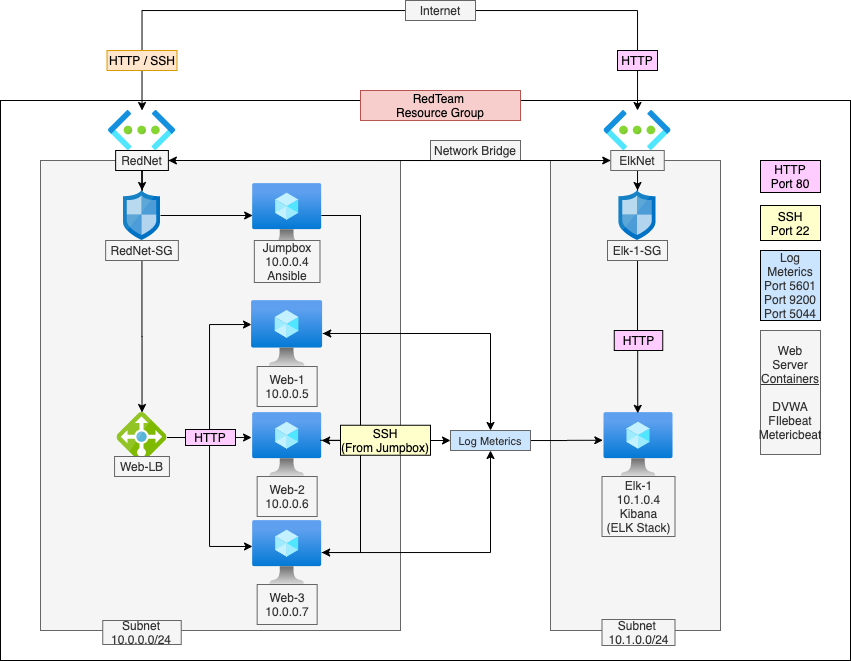

The diagram above was exported from draw.io. Its source (the exported page's mxGraphModel, read from the mxfile embedded in the PNG):
<mxGraphModel dx="818" dy="1633" grid="1" gridSize="10" guides="1" tooltips="1" connect="1" arrows="1" fold="1" page="1" pageScale="1" pageWidth="850" pageHeight="1100" math="0" shadow="0">
  <root>
    <mxCell id="0" />
    <mxCell id="1" parent="0" />
    <mxCell id="HfveRSdxoe4vFOV2yc5m-1" value="" style="rounded=0;whiteSpace=wrap;html=1;" vertex="1" parent="1">
      <mxGeometry x="250" y="-10" width="850" height="560" as="geometry" />
    </mxCell>
    <mxCell id="HfveRSdxoe4vFOV2yc5m-3" value="" style="aspect=fixed;html=1;points=[];align=center;image;fontSize=12;image=img/lib/azure2/networking/Virtual_Networks.svg;" vertex="1" parent="1">
      <mxGeometry x="358" width="67" height="40" as="geometry" />
    </mxCell>
    <mxCell id="HfveRSdxoe4vFOV2yc5m-4" value="" style="aspect=fixed;html=1;points=[];align=center;image;fontSize=12;image=img/lib/azure2/networking/Virtual_Networks.svg;" vertex="1" parent="1">
      <mxGeometry x="853.5" width="67" height="40" as="geometry" />
    </mxCell>
    <mxCell id="HfveRSdxoe4vFOV2yc5m-22" value="" style="rounded=0;whiteSpace=wrap;html=1;fillColor=#f5f5f5;strokeColor=#666666;fontColor=#333333;" vertex="1" parent="1">
      <mxGeometry x="290" y="50" width="360" height="470" as="geometry" />
    </mxCell>
    <mxCell id="HfveRSdxoe4vFOV2yc5m-23" style="edgeStyle=orthogonalEdgeStyle;rounded=0;orthogonalLoop=1;jettySize=auto;html=1;" edge="1" parent="1" source="HfveRSdxoe4vFOV2yc5m-16" target="HfveRSdxoe4vFOV2yc5m-5">
      <mxGeometry relative="1" as="geometry" />
    </mxCell>
    <mxCell id="HfveRSdxoe4vFOV2yc5m-16" value="RedNet" style="text;html=1;align=center;verticalAlign=middle;whiteSpace=wrap;rounded=0;arcSize=50;fillColor=#f5f5f5;fontColor=#333333;strokeColor=#000000;" vertex="1" parent="1">
      <mxGeometry x="365.13" y="40" width="52.75" height="20" as="geometry" />
    </mxCell>
    <mxCell id="HfveRSdxoe4vFOV2yc5m-38" style="edgeStyle=orthogonalEdgeStyle;rounded=0;orthogonalLoop=1;jettySize=auto;html=1;" edge="1" parent="1" source="HfveRSdxoe4vFOV2yc5m-5" target="HfveRSdxoe4vFOV2yc5m-12">
      <mxGeometry relative="1" as="geometry" />
    </mxCell>
    <mxCell id="HfveRSdxoe4vFOV2yc5m-5" value="" style="aspect=fixed;html=1;points=[];align=center;image;fontSize=12;image=img/lib/mscae/Network_Security_Groups_Classic.svg;" vertex="1" parent="1">
      <mxGeometry x="373" y="80" width="37" height="50" as="geometry" />
    </mxCell>
    <mxCell id="HfveRSdxoe4vFOV2yc5m-50" style="edgeStyle=orthogonalEdgeStyle;rounded=0;orthogonalLoop=1;jettySize=auto;html=1;" edge="1" parent="1" source="HfveRSdxoe4vFOV2yc5m-12" target="HfveRSdxoe4vFOV2yc5m-11">
      <mxGeometry relative="1" as="geometry">
        <Array as="points">
          <mxPoint x="610" y="105" />
          <mxPoint x="610" y="223" />
        </Array>
      </mxGeometry>
    </mxCell>
    <mxCell id="HfveRSdxoe4vFOV2yc5m-51" style="edgeStyle=orthogonalEdgeStyle;rounded=0;orthogonalLoop=1;jettySize=auto;html=1;" edge="1" parent="1" source="HfveRSdxoe4vFOV2yc5m-12" target="HfveRSdxoe4vFOV2yc5m-9">
      <mxGeometry relative="1" as="geometry">
        <Array as="points">
          <mxPoint x="610" y="105" />
          <mxPoint x="610" y="330" />
        </Array>
      </mxGeometry>
    </mxCell>
    <mxCell id="HfveRSdxoe4vFOV2yc5m-52" style="edgeStyle=orthogonalEdgeStyle;rounded=0;orthogonalLoop=1;jettySize=auto;html=1;" edge="1" parent="1" source="HfveRSdxoe4vFOV2yc5m-12" target="HfveRSdxoe4vFOV2yc5m-10">
      <mxGeometry relative="1" as="geometry">
        <Array as="points">
          <mxPoint x="610" y="105" />
          <mxPoint x="610" y="442" />
        </Array>
      </mxGeometry>
    </mxCell>
    <mxCell id="HfveRSdxoe4vFOV2yc5m-12" value="" style="aspect=fixed;html=1;points=[];align=center;image;fontSize=12;image=img/lib/azure2/compute/Virtual_Machine.svg;" vertex="1" parent="1">
      <mxGeometry x="502.15999999999997" y="73" width="69" height="64" as="geometry" />
    </mxCell>
    <mxCell id="HfveRSdxoe4vFOV2yc5m-37" style="edgeStyle=orthogonalEdgeStyle;rounded=0;orthogonalLoop=1;jettySize=auto;html=1;" edge="1" parent="1" source="HfveRSdxoe4vFOV2yc5m-25" target="HfveRSdxoe4vFOV2yc5m-7">
      <mxGeometry relative="1" as="geometry" />
    </mxCell>
    <mxCell id="HfveRSdxoe4vFOV2yc5m-25" value="RedNet-SG" style="text;html=1;strokeColor=#666666;fillColor=#f5f5f5;align=center;verticalAlign=middle;whiteSpace=wrap;rounded=0;fontColor=#333333;" vertex="1" parent="1">
      <mxGeometry x="355.13" y="130" width="72.74" height="20" as="geometry" />
    </mxCell>
    <mxCell id="HfveRSdxoe4vFOV2yc5m-27" value="Jumpbox&lt;br&gt;10.0.0.4&lt;br&gt;Ansible" style="text;html=1;strokeColor=#666666;fillColor=#f5f5f5;align=center;verticalAlign=middle;whiteSpace=wrap;rounded=0;fontColor=#333333;" vertex="1" parent="1">
      <mxGeometry x="503.83" y="130" width="65.66" height="42" as="geometry" />
    </mxCell>
    <mxCell id="HfveRSdxoe4vFOV2yc5m-64" style="edgeStyle=orthogonalEdgeStyle;rounded=0;orthogonalLoop=1;jettySize=auto;html=1;entryX=0.5;entryY=0;entryDx=0;entryDy=0;" edge="1" parent="1" source="HfveRSdxoe4vFOV2yc5m-11" target="HfveRSdxoe4vFOV2yc5m-79">
      <mxGeometry relative="1" as="geometry">
        <mxPoint x="710" y="330" as="targetPoint" />
        <Array as="points">
          <mxPoint x="740" y="223" />
        </Array>
      </mxGeometry>
    </mxCell>
    <mxCell id="HfveRSdxoe4vFOV2yc5m-11" value="" style="aspect=fixed;html=1;points=[];align=center;image;fontSize=12;image=img/lib/azure2/compute/Virtual_Machine.svg;" vertex="1" parent="1">
      <mxGeometry x="501.08000000000004" y="190" width="71.16" height="66" as="geometry" />
    </mxCell>
    <mxCell id="HfveRSdxoe4vFOV2yc5m-9" value="" style="aspect=fixed;html=1;points=[];align=center;image;fontSize=12;image=img/lib/azure2/compute/Virtual_Machine.svg;" vertex="1" parent="1">
      <mxGeometry x="502.15999999999997" y="302" width="69" height="64" as="geometry" />
    </mxCell>
    <mxCell id="HfveRSdxoe4vFOV2yc5m-65" style="edgeStyle=orthogonalEdgeStyle;rounded=0;orthogonalLoop=1;jettySize=auto;html=1;entryX=0.5;entryY=1;entryDx=0;entryDy=0;" edge="1" parent="1" source="HfveRSdxoe4vFOV2yc5m-10" target="HfveRSdxoe4vFOV2yc5m-79">
      <mxGeometry relative="1" as="geometry">
        <mxPoint x="710" y="330" as="targetPoint" />
        <Array as="points">
          <mxPoint x="740" y="442" />
        </Array>
      </mxGeometry>
    </mxCell>
    <mxCell id="HfveRSdxoe4vFOV2yc5m-10" value="" style="aspect=fixed;html=1;points=[];align=center;image;fontSize=12;image=img/lib/azure2/compute/Virtual_Machine.svg;" vertex="1" parent="1">
      <mxGeometry x="502.16" y="410" width="69" height="64" as="geometry" />
    </mxCell>
    <mxCell id="HfveRSdxoe4vFOV2yc5m-41" style="edgeStyle=orthogonalEdgeStyle;rounded=0;orthogonalLoop=1;jettySize=auto;html=1;entryX=-0.016;entryY=0.391;entryDx=0;entryDy=0;entryPerimeter=0;" edge="1" parent="1" source="HfveRSdxoe4vFOV2yc5m-7" target="HfveRSdxoe4vFOV2yc5m-9">
      <mxGeometry relative="1" as="geometry" />
    </mxCell>
    <mxCell id="HfveRSdxoe4vFOV2yc5m-42" style="edgeStyle=orthogonalEdgeStyle;rounded=0;orthogonalLoop=1;jettySize=auto;html=1;entryX=-0.001;entryY=0.364;entryDx=0;entryDy=0;entryPerimeter=0;" edge="1" parent="1" source="HfveRSdxoe4vFOV2yc5m-7" target="HfveRSdxoe4vFOV2yc5m-11">
      <mxGeometry relative="1" as="geometry">
        <Array as="points">
          <mxPoint x="459" y="327" />
          <mxPoint x="459" y="214" />
        </Array>
      </mxGeometry>
    </mxCell>
    <mxCell id="HfveRSdxoe4vFOV2yc5m-43" style="edgeStyle=orthogonalEdgeStyle;rounded=0;orthogonalLoop=1;jettySize=auto;html=1;entryX=-0.002;entryY=0.406;entryDx=0;entryDy=0;entryPerimeter=0;" edge="1" parent="1" source="HfveRSdxoe4vFOV2yc5m-7" target="HfveRSdxoe4vFOV2yc5m-10">
      <mxGeometry relative="1" as="geometry">
        <Array as="points">
          <mxPoint x="459" y="327" />
          <mxPoint x="459" y="436" />
        </Array>
      </mxGeometry>
    </mxCell>
    <mxCell id="HfveRSdxoe4vFOV2yc5m-7" value="" style="aspect=fixed;html=1;points=[];align=center;image;fontSize=12;image=img/lib/mscae/Load_Balancer_feature.svg;" vertex="1" parent="1">
      <mxGeometry x="366.51" y="302" width="50" height="50" as="geometry" />
    </mxCell>
    <mxCell id="HfveRSdxoe4vFOV2yc5m-31" value="Web-LB" style="text;html=1;strokeColor=#666666;fillColor=#f5f5f5;align=center;verticalAlign=middle;whiteSpace=wrap;rounded=0;fontColor=#333333;" vertex="1" parent="1">
      <mxGeometry x="364.06" y="346" width="54.87" height="20" as="geometry" />
    </mxCell>
    <mxCell id="HfveRSdxoe4vFOV2yc5m-32" value="" style="rounded=0;whiteSpace=wrap;html=1;strokeColor=#666666;fillColor=#f5f5f5;fontColor=#333333;" vertex="1" parent="1">
      <mxGeometry x="800" y="50" width="170" height="470" as="geometry" />
    </mxCell>
    <mxCell id="HfveRSdxoe4vFOV2yc5m-33" style="edgeStyle=orthogonalEdgeStyle;rounded=0;orthogonalLoop=1;jettySize=auto;html=1;" edge="1" parent="1" source="HfveRSdxoe4vFOV2yc5m-17" target="HfveRSdxoe4vFOV2yc5m-6">
      <mxGeometry relative="1" as="geometry" />
    </mxCell>
    <mxCell id="HfveRSdxoe4vFOV2yc5m-17" value="ElkNet" style="text;html=1;strokeColor=#666666;fillColor=#f5f5f5;align=center;verticalAlign=middle;whiteSpace=wrap;rounded=0;fontColor=#333333;" vertex="1" parent="1">
      <mxGeometry x="860.25" y="40" width="53.5" height="20" as="geometry" />
    </mxCell>
    <mxCell id="HfveRSdxoe4vFOV2yc5m-19" style="edgeStyle=orthogonalEdgeStyle;rounded=0;orthogonalLoop=1;jettySize=auto;html=1;entryX=1;entryY=0.5;entryDx=0;entryDy=0;" edge="1" parent="1" target="HfveRSdxoe4vFOV2yc5m-16">
      <mxGeometry relative="1" as="geometry">
        <mxPoint x="857" y="50" as="sourcePoint" />
        <Array as="points">
          <mxPoint x="670" y="50" />
          <mxPoint x="670" y="50" />
        </Array>
      </mxGeometry>
    </mxCell>
    <mxCell id="HfveRSdxoe4vFOV2yc5m-8" value="" style="aspect=fixed;html=1;points=[];align=center;image;fontSize=12;image=img/lib/azure2/compute/Virtual_Machine.svg;" vertex="1" parent="1">
      <mxGeometry x="853.5" y="302" width="69" height="64" as="geometry" />
    </mxCell>
    <mxCell id="HfveRSdxoe4vFOV2yc5m-6" value="" style="aspect=fixed;html=1;points=[];align=center;image;fontSize=12;image=img/lib/mscae/Network_Security_Groups_Classic.svg;" vertex="1" parent="1">
      <mxGeometry x="868.5" y="80" width="37" height="50" as="geometry" />
    </mxCell>
    <mxCell id="HfveRSdxoe4vFOV2yc5m-56" style="edgeStyle=orthogonalEdgeStyle;rounded=0;orthogonalLoop=1;jettySize=auto;html=1;entryX=0.489;entryY=0.013;entryDx=0;entryDy=0;entryPerimeter=0;" edge="1" parent="1" source="HfveRSdxoe4vFOV2yc5m-34" target="HfveRSdxoe4vFOV2yc5m-8">
      <mxGeometry relative="1" as="geometry" />
    </mxCell>
    <mxCell id="HfveRSdxoe4vFOV2yc5m-34" value="Elk-1-SG" style="text;html=1;strokeColor=#666666;fillColor=#f5f5f5;align=center;verticalAlign=middle;whiteSpace=wrap;rounded=0;fontColor=#333333;" vertex="1" parent="1">
      <mxGeometry x="857" y="130" width="60" height="20" as="geometry" />
    </mxCell>
    <mxCell id="HfveRSdxoe4vFOV2yc5m-44" value="Web-1&lt;br&gt;10.0.0.5" style="text;html=1;strokeColor=#666666;fillColor=#f5f5f5;align=center;verticalAlign=middle;whiteSpace=wrap;rounded=0;fontColor=#333333;" vertex="1" parent="1">
      <mxGeometry x="506.65999999999997" y="256" width="60" height="40" as="geometry" />
    </mxCell>
    <mxCell id="HfveRSdxoe4vFOV2yc5m-48" value="Web-2&lt;br&gt;10.0.0.6" style="text;html=1;strokeColor=#666666;fillColor=#f5f5f5;align=center;verticalAlign=middle;whiteSpace=wrap;rounded=0;fontColor=#333333;" vertex="1" parent="1">
      <mxGeometry x="506.65999999999997" y="366" width="60" height="40" as="geometry" />
    </mxCell>
    <mxCell id="HfveRSdxoe4vFOV2yc5m-49" value="Web-3&lt;br&gt;10.0.0.7" style="text;html=1;strokeColor=#666666;fillColor=#f5f5f5;align=center;verticalAlign=middle;whiteSpace=wrap;rounded=0;fontColor=#333333;" vertex="1" parent="1">
      <mxGeometry x="506.65999999999997" y="474" width="60" height="40" as="geometry" />
    </mxCell>
    <mxCell id="HfveRSdxoe4vFOV2yc5m-53" value="Elk-1&lt;br&gt;10.1.0.4&lt;br&gt;Kibana&lt;br&gt;(ELK Stack)" style="text;html=1;strokeColor=#666666;fillColor=#f5f5f5;align=center;verticalAlign=middle;whiteSpace=wrap;rounded=0;fontColor=#333333;" vertex="1" parent="1">
      <mxGeometry x="851.5" y="366" width="73" height="60" as="geometry" />
    </mxCell>
    <mxCell id="HfveRSdxoe4vFOV2yc5m-61" style="edgeStyle=orthogonalEdgeStyle;rounded=0;orthogonalLoop=1;jettySize=auto;html=1;entryX=0;entryY=0.5;entryDx=0;entryDy=0;exitX=0.977;exitY=0.434;exitDx=0;exitDy=0;exitPerimeter=0;" edge="1" parent="1" source="HfveRSdxoe4vFOV2yc5m-9" target="HfveRSdxoe4vFOV2yc5m-79">
      <mxGeometry relative="1" as="geometry">
        <Array as="points" />
      </mxGeometry>
    </mxCell>
    <mxCell id="HfveRSdxoe4vFOV2yc5m-66" value="Network Bridge" style="text;html=1;strokeColor=#666666;fillColor=#f5f5f5;align=center;verticalAlign=middle;whiteSpace=wrap;rounded=0;fontColor=#333333;" vertex="1" parent="1">
      <mxGeometry x="680" y="30" width="90" height="20" as="geometry" />
    </mxCell>
    <mxCell id="HfveRSdxoe4vFOV2yc5m-71" style="edgeStyle=orthogonalEdgeStyle;rounded=0;orthogonalLoop=1;jettySize=auto;html=1;entryX=0;entryY=0.5;entryDx=0;entryDy=0;" edge="1" parent="1" source="HfveRSdxoe4vFOV2yc5m-16" target="HfveRSdxoe4vFOV2yc5m-17">
      <mxGeometry relative="1" as="geometry" />
    </mxCell>
    <mxCell id="HfveRSdxoe4vFOV2yc5m-74" value="HTTP" style="rounded=0;whiteSpace=wrap;html=1;strokeColor=#000000;fillColor=#FFCCFF;" vertex="1" parent="1">
      <mxGeometry x="435" y="319" width="50" height="16" as="geometry" />
    </mxCell>
    <mxCell id="HfveRSdxoe4vFOV2yc5m-93" style="edgeStyle=orthogonalEdgeStyle;rounded=0;orthogonalLoop=1;jettySize=auto;html=1;entryX=-0.017;entryY=0.434;entryDx=0;entryDy=0;entryPerimeter=0;" edge="1" parent="1" source="HfveRSdxoe4vFOV2yc5m-79" target="HfveRSdxoe4vFOV2yc5m-8">
      <mxGeometry relative="1" as="geometry" />
    </mxCell>
    <mxCell id="HfveRSdxoe4vFOV2yc5m-79" value="&lt;font style=&quot;font-size: 11px&quot;&gt;Log Meterics&lt;/font&gt;" style="text;html=1;strokeColor=#666666;align=center;verticalAlign=middle;whiteSpace=wrap;rounded=0;fontColor=#333333;fillColor=#CCE5FF;" vertex="1" parent="1">
      <mxGeometry x="700" y="320" width="80" height="20" as="geometry" />
    </mxCell>
    <mxCell id="HfveRSdxoe4vFOV2yc5m-83" value="SSH&lt;br&gt;(From Jumpbox)" style="text;html=1;align=center;verticalAlign=middle;whiteSpace=wrap;rounded=0;fillColor=#FFFFCC;strokeColor=#000000;" vertex="1" parent="1">
      <mxGeometry x="590" y="314.75" width="90" height="30" as="geometry" />
    </mxCell>
    <mxCell id="HfveRSdxoe4vFOV2yc5m-86" value="HTTP" style="text;html=1;align=center;verticalAlign=middle;whiteSpace=wrap;rounded=0;strokeColor=#000000;fillColor=#FFCCFF;" vertex="1" parent="1">
      <mxGeometry x="863.75" y="220" width="48.5" height="20" as="geometry" />
    </mxCell>
    <mxCell id="HfveRSdxoe4vFOV2yc5m-94" value="HTTP&lt;br&gt;Port 80" style="text;html=1;align=center;verticalAlign=middle;whiteSpace=wrap;rounded=0;strokeColor=#000000;fillColor=#FFCCFF;" vertex="1" parent="1">
      <mxGeometry x="1010" y="50" width="60" height="32" as="geometry" />
    </mxCell>
    <mxCell id="HfveRSdxoe4vFOV2yc5m-95" value="SSH&lt;br&gt;Port 22" style="text;html=1;align=center;verticalAlign=middle;whiteSpace=wrap;rounded=0;strokeColor=#000000;fillColor=#FFFFCC;" vertex="1" parent="1">
      <mxGeometry x="1010" y="95" width="60" height="35" as="geometry" />
    </mxCell>
    <mxCell id="HfveRSdxoe4vFOV2yc5m-96" value="Log Meterics&lt;br&gt;Port 5601&lt;br&gt;Port 9200&lt;br&gt;Port 5044" style="text;html=1;align=center;verticalAlign=middle;whiteSpace=wrap;rounded=0;fontColor=#333333;fillColor=#CCE5FF;strokeColor=#000000;" vertex="1" parent="1">
      <mxGeometry x="1010" y="140" width="60" height="70" as="geometry" />
    </mxCell>
    <mxCell id="HfveRSdxoe4vFOV2yc5m-99" value="Subnet 10.0.0.0/24" style="text;html=1;strokeColor=#666666;fillColor=#f5f5f5;align=center;verticalAlign=middle;whiteSpace=wrap;rounded=0;fontColor=#333333;" vertex="1" parent="1">
      <mxGeometry x="352.25" y="510" width="78.49" height="24" as="geometry" />
    </mxCell>
    <mxCell id="HfveRSdxoe4vFOV2yc5m-100" value="Subnet&amp;nbsp;&lt;br&gt;10.1.0.0/24" style="text;html=1;strokeColor=#666666;fillColor=#f5f5f5;align=center;verticalAlign=middle;whiteSpace=wrap;rounded=0;fontColor=#333333;" vertex="1" parent="1">
      <mxGeometry x="851.5" y="509" width="73" height="26" as="geometry" />
    </mxCell>
    <mxCell id="HfveRSdxoe4vFOV2yc5m-102" value="RedTeam &lt;br&gt;Resource Group" style="text;html=1;strokeColor=#b85450;fillColor=#f8cecc;align=center;verticalAlign=middle;whiteSpace=wrap;rounded=0;" vertex="1" parent="1">
      <mxGeometry x="610" y="-20" width="160" height="30" as="geometry" />
    </mxCell>
    <mxCell id="HfveRSdxoe4vFOV2yc5m-104" style="edgeStyle=orthogonalEdgeStyle;rounded=0;orthogonalLoop=1;jettySize=auto;html=1;" edge="1" parent="1" source="HfveRSdxoe4vFOV2yc5m-103" target="HfveRSdxoe4vFOV2yc5m-3">
      <mxGeometry relative="1" as="geometry" />
    </mxCell>
    <mxCell id="HfveRSdxoe4vFOV2yc5m-105" style="edgeStyle=orthogonalEdgeStyle;rounded=0;orthogonalLoop=1;jettySize=auto;html=1;" edge="1" parent="1" source="HfveRSdxoe4vFOV2yc5m-103" target="HfveRSdxoe4vFOV2yc5m-4">
      <mxGeometry relative="1" as="geometry" />
    </mxCell>
    <mxCell id="HfveRSdxoe4vFOV2yc5m-103" value="Internet" style="text;html=1;strokeColor=#666666;fillColor=#f5f5f5;align=center;verticalAlign=middle;whiteSpace=wrap;rounded=0;fontColor=#333333;" vertex="1" parent="1">
      <mxGeometry x="655" y="-110" width="70" height="20" as="geometry" />
    </mxCell>
    <mxCell id="HfveRSdxoe4vFOV2yc5m-106" value="HTTP / SSH" style="text;html=1;strokeColor=#d79b00;fillColor=#ffe6cc;align=center;verticalAlign=middle;whiteSpace=wrap;rounded=0;" vertex="1" parent="1">
      <mxGeometry x="356.51" y="-60" width="70" height="20" as="geometry" />
    </mxCell>
    <mxCell id="HfveRSdxoe4vFOV2yc5m-107" value="HTTP" style="text;html=1;align=center;verticalAlign=middle;whiteSpace=wrap;rounded=0;strokeColor=#000000;fillColor=#FFCCFF;" vertex="1" parent="1">
      <mxGeometry x="867" y="-60" width="40" height="20" as="geometry" />
    </mxCell>
    <mxCell id="HfveRSdxoe4vFOV2yc5m-108" value="Web Server&lt;br&gt;&lt;u&gt;Containers&lt;/u&gt;&lt;br&gt;&lt;br&gt;DVWA&lt;br&gt;FIlebeat&lt;br&gt;Metericbeat" style="text;html=1;strokeColor=#666666;fillColor=#f5f5f5;align=center;verticalAlign=middle;whiteSpace=wrap;rounded=0;fontColor=#333333;" vertex="1" parent="1">
      <mxGeometry x="1010" y="220" width="60" height="124" as="geometry" />
    </mxCell>
  </root>
</mxGraphModel>